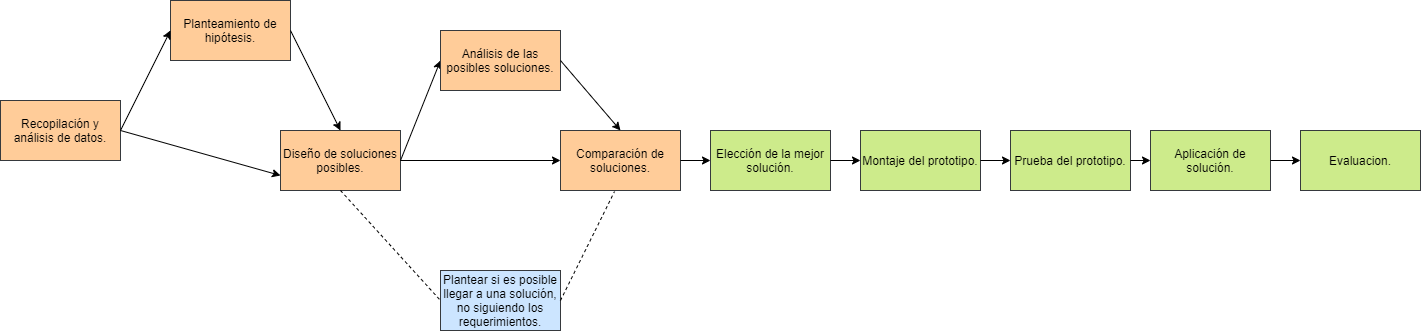

The diagram above was exported from draw.io. Its source (the exported page's mxGraphModel, read from the mxfile embedded in the PNG):
<mxGraphModel dx="868" dy="425" grid="1" gridSize="10" guides="1" tooltips="1" connect="1" arrows="1" fold="1" page="1" pageScale="1" pageWidth="1654" pageHeight="1169" math="0" shadow="0">
  <root>
    <mxCell id="0" />
    <mxCell id="1" parent="0" />
    <mxCell id="Ez6nD2O9tiQbvftClst7-1" value="&lt;font style=&quot;vertical-align: inherit&quot;&gt;&lt;font style=&quot;vertical-align: inherit&quot;&gt;Recopilación y análisis de datos.&lt;/font&gt;&lt;/font&gt;" style="rounded=0;whiteSpace=wrap;html=1;fillColor=#ffcc99;strokeColor=#36393d;" vertex="1" parent="1">
      <mxGeometry x="20" y="130" width="120" height="60" as="geometry" />
    </mxCell>
    <mxCell id="Ez6nD2O9tiQbvftClst7-2" value="&lt;font style=&quot;vertical-align: inherit&quot;&gt;&lt;font style=&quot;vertical-align: inherit&quot;&gt;Planteamiento de hipótesis.&lt;/font&gt;&lt;/font&gt;" style="rounded=0;whiteSpace=wrap;html=1;fillColor=#ffcc99;strokeColor=#36393d;" vertex="1" parent="1">
      <mxGeometry x="190" y="30" width="120" height="60" as="geometry" />
    </mxCell>
    <mxCell id="Ez6nD2O9tiQbvftClst7-3" value="&lt;font style=&quot;vertical-align: inherit&quot;&gt;&lt;font style=&quot;vertical-align: inherit&quot;&gt;Diseño de soluciones posibles.&lt;/font&gt;&lt;/font&gt;" style="rounded=0;whiteSpace=wrap;html=1;fillColor=#ffcc99;strokeColor=#36393d;" vertex="1" parent="1">
      <mxGeometry x="300" y="160" width="120" height="60" as="geometry" />
    </mxCell>
    <mxCell id="Ez6nD2O9tiQbvftClst7-9" value="" style="endArrow=classic;html=1;exitX=1;exitY=0.5;exitDx=0;exitDy=0;entryX=0;entryY=0.5;entryDx=0;entryDy=0;" edge="1" parent="1" source="Ez6nD2O9tiQbvftClst7-1" target="Ez6nD2O9tiQbvftClst7-2">
      <mxGeometry width="50" height="50" relative="1" as="geometry">
        <mxPoint x="420" y="250" as="sourcePoint" />
        <mxPoint x="470" y="200" as="targetPoint" />
      </mxGeometry>
    </mxCell>
    <mxCell id="Ez6nD2O9tiQbvftClst7-10" value="" style="endArrow=classic;html=1;exitX=1;exitY=0.5;exitDx=0;exitDy=0;entryX=0.5;entryY=0;entryDx=0;entryDy=0;" edge="1" parent="1" source="Ez6nD2O9tiQbvftClst7-2" target="Ez6nD2O9tiQbvftClst7-3">
      <mxGeometry width="50" height="50" relative="1" as="geometry">
        <mxPoint x="420" y="250" as="sourcePoint" />
        <mxPoint x="470" y="200" as="targetPoint" />
      </mxGeometry>
    </mxCell>
    <mxCell id="Ez6nD2O9tiQbvftClst7-12" value="" style="endArrow=classic;html=1;exitX=1;exitY=0.5;exitDx=0;exitDy=0;entryX=0;entryY=0.5;entryDx=0;entryDy=0;" edge="1" parent="1" source="Ez6nD2O9tiQbvftClst7-3" target="Ez6nD2O9tiQbvftClst7-30">
      <mxGeometry width="50" height="50" relative="1" as="geometry">
        <mxPoint x="420" y="250" as="sourcePoint" />
        <mxPoint x="520" y="190" as="targetPoint" />
      </mxGeometry>
    </mxCell>
    <mxCell id="Ez6nD2O9tiQbvftClst7-17" value="Plantear si es posible llegar a una solución, no siguiendo los requerimientos." style="rounded=0;whiteSpace=wrap;html=1;fillColor=#cce5ff;strokeColor=#36393d;" vertex="1" parent="1">
      <mxGeometry x="460" y="300" width="120" height="60" as="geometry" />
    </mxCell>
    <mxCell id="Ez6nD2O9tiQbvftClst7-18" value="" style="endArrow=none;dashed=1;html=1;exitX=0.5;exitY=1;exitDx=0;exitDy=0;entryX=0;entryY=0.5;entryDx=0;entryDy=0;" edge="1" parent="1" source="Ez6nD2O9tiQbvftClst7-3" target="Ez6nD2O9tiQbvftClst7-17">
      <mxGeometry width="50" height="50" relative="1" as="geometry">
        <mxPoint x="560" y="250" as="sourcePoint" />
        <mxPoint x="610" y="200" as="targetPoint" />
      </mxGeometry>
    </mxCell>
    <mxCell id="Ez6nD2O9tiQbvftClst7-21" value="Aplicación de solución." style="rounded=0;whiteSpace=wrap;html=1;fillColor=#cdeb8b;strokeColor=#36393d;" vertex="1" parent="1">
      <mxGeometry x="1170" y="160" width="120" height="60" as="geometry" />
    </mxCell>
    <mxCell id="Ez6nD2O9tiQbvftClst7-23" value="Evaluacion." style="rounded=0;whiteSpace=wrap;html=1;fillColor=#cdeb8b;strokeColor=#36393d;" vertex="1" parent="1">
      <mxGeometry x="1320" y="160" width="120" height="60" as="geometry" />
    </mxCell>
    <mxCell id="Ez6nD2O9tiQbvftClst7-24" value="" style="endArrow=classic;html=1;exitX=1;exitY=0.5;exitDx=0;exitDy=0;entryX=0;entryY=0.5;entryDx=0;entryDy=0;" edge="1" parent="1" source="Ez6nD2O9tiQbvftClst7-21" target="Ez6nD2O9tiQbvftClst7-23">
      <mxGeometry width="50" height="50" relative="1" as="geometry">
        <mxPoint x="800" y="210" as="sourcePoint" />
        <mxPoint x="850" y="160" as="targetPoint" />
      </mxGeometry>
    </mxCell>
    <mxCell id="Ez6nD2O9tiQbvftClst7-29" value="Comparación de soluciones." style="rounded=0;whiteSpace=wrap;html=1;fillColor=#ffcc99;strokeColor=#36393d;" vertex="1" parent="1">
      <mxGeometry x="580" y="160" width="120" height="60" as="geometry" />
    </mxCell>
    <mxCell id="Ez6nD2O9tiQbvftClst7-30" value="Análisis de las posibles soluciones." style="rounded=0;whiteSpace=wrap;html=1;fillColor=#ffcc99;strokeColor=#36393d;" vertex="1" parent="1">
      <mxGeometry x="460" y="60" width="120" height="60" as="geometry" />
    </mxCell>
    <mxCell id="Ez6nD2O9tiQbvftClst7-33" value="" style="endArrow=none;dashed=1;html=1;exitX=1;exitY=0.5;exitDx=0;exitDy=0;entryX=0.45;entryY=1.017;entryDx=0;entryDy=0;entryPerimeter=0;" edge="1" parent="1" source="Ez6nD2O9tiQbvftClst7-17" target="Ez6nD2O9tiQbvftClst7-29">
      <mxGeometry width="50" height="50" relative="1" as="geometry">
        <mxPoint x="430" y="240" as="sourcePoint" />
        <mxPoint x="480" y="190" as="targetPoint" />
      </mxGeometry>
    </mxCell>
    <mxCell id="Ez6nD2O9tiQbvftClst7-34" value="" style="endArrow=classic;html=1;exitX=1;exitY=0.5;exitDx=0;exitDy=0;entryX=0.5;entryY=0;entryDx=0;entryDy=0;" edge="1" parent="1" source="Ez6nD2O9tiQbvftClst7-30" target="Ez6nD2O9tiQbvftClst7-29">
      <mxGeometry width="50" height="50" relative="1" as="geometry">
        <mxPoint x="430" y="240" as="sourcePoint" />
        <mxPoint x="700" y="160" as="targetPoint" />
      </mxGeometry>
    </mxCell>
    <mxCell id="Ez6nD2O9tiQbvftClst7-35" value="" style="endArrow=classic;html=1;entryX=0;entryY=0.75;entryDx=0;entryDy=0;exitX=1;exitY=0.5;exitDx=0;exitDy=0;" edge="1" parent="1" source="Ez6nD2O9tiQbvftClst7-1" target="Ez6nD2O9tiQbvftClst7-3">
      <mxGeometry width="50" height="50" relative="1" as="geometry">
        <mxPoint x="140" y="170" as="sourcePoint" />
        <mxPoint x="390" y="190" as="targetPoint" />
      </mxGeometry>
    </mxCell>
    <mxCell id="Ez6nD2O9tiQbvftClst7-36" value="" style="endArrow=classic;html=1;entryX=0;entryY=0.5;entryDx=0;entryDy=0;" edge="1" parent="1" target="Ez6nD2O9tiQbvftClst7-29">
      <mxGeometry width="50" height="50" relative="1" as="geometry">
        <mxPoint x="420" y="190" as="sourcePoint" />
        <mxPoint x="610" y="190" as="targetPoint" />
      </mxGeometry>
    </mxCell>
    <mxCell id="Ez6nD2O9tiQbvftClst7-37" value="Elección de la mejor solución." style="rounded=0;whiteSpace=wrap;html=1;fillColor=#cdeb8b;strokeColor=#36393d;" vertex="1" parent="1">
      <mxGeometry x="730" y="160" width="120" height="60" as="geometry" />
    </mxCell>
    <mxCell id="Ez6nD2O9tiQbvftClst7-39" value="" style="endArrow=classic;html=1;exitX=1;exitY=0.5;exitDx=0;exitDy=0;entryX=0;entryY=0.5;entryDx=0;entryDy=0;" edge="1" parent="1" source="Ez6nD2O9tiQbvftClst7-29" target="Ez6nD2O9tiQbvftClst7-37">
      <mxGeometry width="50" height="50" relative="1" as="geometry">
        <mxPoint x="790" y="210" as="sourcePoint" />
        <mxPoint x="840" y="160" as="targetPoint" />
      </mxGeometry>
    </mxCell>
    <mxCell id="Ez6nD2O9tiQbvftClst7-42" value="" style="endArrow=classic;html=1;exitX=1;exitY=0.5;exitDx=0;exitDy=0;entryX=0;entryY=0.5;entryDx=0;entryDy=0;" edge="1" parent="1" source="Ez6nD2O9tiQbvftClst7-37" target="Ez6nD2O9tiQbvftClst7-45">
      <mxGeometry width="50" height="50" relative="1" as="geometry">
        <mxPoint x="790" y="210" as="sourcePoint" />
        <mxPoint x="840" y="160" as="targetPoint" />
      </mxGeometry>
    </mxCell>
    <mxCell id="Ez6nD2O9tiQbvftClst7-45" value="Montaje del prototipo." style="rounded=0;whiteSpace=wrap;html=1;fillColor=#cdeb8b;strokeColor=#36393d;" vertex="1" parent="1">
      <mxGeometry x="880" y="160" width="120" height="60" as="geometry" />
    </mxCell>
    <mxCell id="Ez6nD2O9tiQbvftClst7-53" value="Prueba del prototipo." style="rounded=0;whiteSpace=wrap;html=1;fillColor=#cdeb8b;strokeColor=#36393d;" vertex="1" parent="1">
      <mxGeometry x="1030" y="160" width="120" height="60" as="geometry" />
    </mxCell>
    <mxCell id="Ez6nD2O9tiQbvftClst7-54" value="" style="endArrow=classic;html=1;exitX=1;exitY=0.5;exitDx=0;exitDy=0;entryX=0;entryY=0.5;entryDx=0;entryDy=0;" edge="1" parent="1" source="Ez6nD2O9tiQbvftClst7-45" target="Ez6nD2O9tiQbvftClst7-53">
      <mxGeometry width="50" height="50" relative="1" as="geometry">
        <mxPoint x="900" y="230" as="sourcePoint" />
        <mxPoint x="950" y="180" as="targetPoint" />
      </mxGeometry>
    </mxCell>
    <mxCell id="Ez6nD2O9tiQbvftClst7-56" value="" style="endArrow=classic;html=1;exitX=1;exitY=0.5;exitDx=0;exitDy=0;entryX=0;entryY=0.5;entryDx=0;entryDy=0;" edge="1" parent="1" source="Ez6nD2O9tiQbvftClst7-53" target="Ez6nD2O9tiQbvftClst7-21">
      <mxGeometry width="50" height="50" relative="1" as="geometry">
        <mxPoint x="1180" y="230" as="sourcePoint" />
        <mxPoint x="1230" y="180" as="targetPoint" />
      </mxGeometry>
    </mxCell>
  </root>
</mxGraphModel>